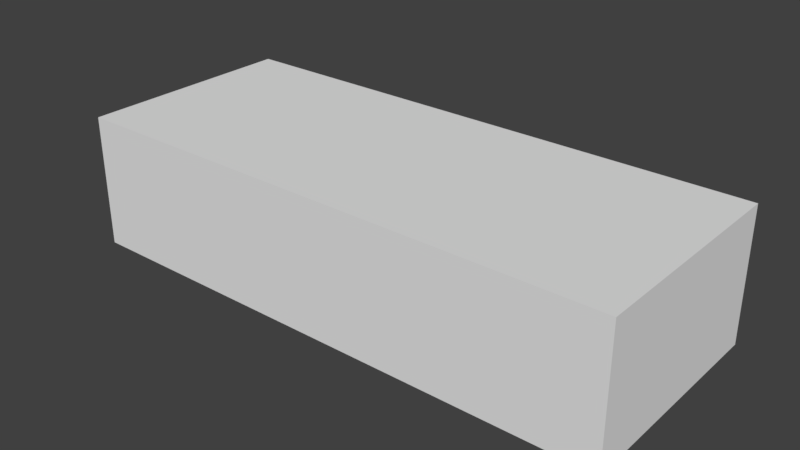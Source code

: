 # Source: chodnik.blend  (saved by Blender 2.79.0; exported with 4.5.12 LTS)
import bpy
from mathutils import Matrix  # noqa: F401  (used for matrix-valued properties, if any)

bpy.ops.wm.read_factory_settings(use_empty=True)
scene = bpy.context.scene
scene.name = 'Scene'

# ---- collections
col_collection_1 = bpy.data.collections.new('Collection 1'); scene.collection.children.link(col_collection_1)

# ---- world
world_world = bpy.data.worlds.new('World'); scene.world = world_world
world_world.color = (0.05088, 0.05088, 0.05088)
world_world.use_sun_shadow = False
world_world.sun_shadow_jitter_overblur = 0.0
world_world.cycles.sampling_method = 'MANUAL'

# ---- meshes
me_cube_001 = bpy.data.meshes.new('Cube.001')
me_cube_001.from_pydata([(-1.0, -1.0, -1.0), (-1.0, -1.0, 1.0), (-1.0, 1.0, -1.0), (-1.0, 1.0, 1.0), (1.0, -1.0, -1.0), (1.0, -1.0, 1.0), (1.0, 1.0, -1.0), (1.0, 1.0, 1.0)], [], [(0, 1, 3, 2), (2, 3, 7, 6), (6, 7, 5, 4), (4, 5, 1, 0), (2, 6, 4, 0), (7, 3, 1, 5)])
me_cube_001.use_remesh_preserve_volume = False
me_cube_001.use_remesh_preserve_attributes = False
me_cube_001.use_mirror_vertex_groups = False
me_cube_001.update()

# ---- objects
ob_cube = bpy.data.objects.new('Cube', me_cube_001)

# ---- transforms, parenting, visibility, modifiers, constraints
ob_cube.location = (0.0, 0.0, 0.0)
ob_cube.scale = (2.5, 1.0, 0.6)
ob_cube.lineart.crease_threshold = 0.0

# ---- collection membership
col_collection_1.objects.link(ob_cube)

# ---- scene / render settings (as saved in the file)
scene.frame_start = 1; scene.frame_end = 250; scene.frame_set(1)
scene.render.engine = 'BLENDER_EEVEE_NEXT'
scene.render.resolution_percentage = 50
scene.render.dither_intensity = 0.0
scene.cycles.use_denoising = False
scene.cycles.samples = 128
scene.cycles.sampling_pattern = 'TABULATED_SOBOL'
scene.cycles.use_adaptive_sampling = False
scene.cycles.use_light_tree = False
scene.cycles.blur_glossy = 0.0
scene.cycles.sample_clamp_indirect = 0.0
scene.view_settings.view_transform = 'Standard'
bpy.context.view_layer.update()

# ---- added for rendering (the .blend has no active camera and no usable light): camera, sun
cam_auto = bpy.data.cameras.new('AutoCamera')
cam_auto.lens = 50.0
cam_auto.sensor_width = 36.0
cam_auto.clip_end = 1000.0
ob_auto_camera = bpy.data.objects.new('AutoCamera', cam_auto)
scene.collection.objects.link(ob_auto_camera)
ob_auto_camera.location = (5.10469, -6.12563, 4.08375)
ob_auto_camera.rotation_euler = (1.09748, -7.21219e-08, 0.694738)
scene.camera = ob_auto_camera
light_auto_sun = bpy.data.lights.new('AutoSun', 'SUN')
light_auto_sun.energy = 3.0
light_auto_sun.angle = 0.0523599
ob_auto_sun = bpy.data.objects.new('AutoSun', light_auto_sun)
scene.collection.objects.link(ob_auto_sun)
ob_auto_sun.rotation_euler = (0.872665, 0.174533, 0.523599)
bpy.context.view_layer.update()
